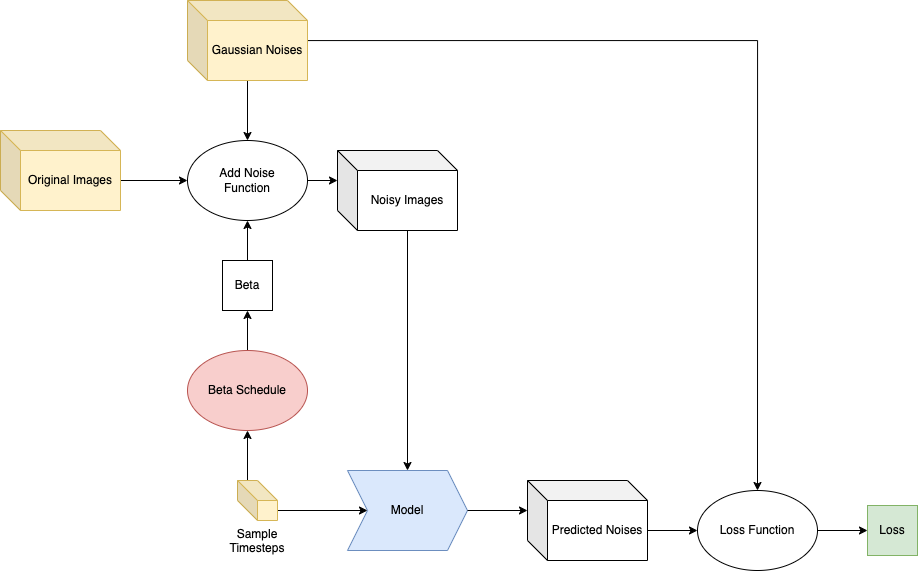

The diagram above was exported from draw.io. Its source (the exported page's mxGraphModel, read from the mxfile embedded in the PNG):
<mxGraphModel dx="1059" dy="675" grid="1" gridSize="10" guides="1" tooltips="1" connect="1" arrows="1" fold="1" page="1" pageScale="1" pageWidth="1700" pageHeight="1100" math="0" shadow="0">
  <root>
    <mxCell id="0" />
    <mxCell id="1" parent="0" />
    <mxCell id="vHcdsUJvBwSIHfUrbDWg-3" value="Model" style="shape=step;perimeter=stepPerimeter;whiteSpace=wrap;html=1;fixedSize=1;labelBackgroundColor=none;fillColor=#dae8fc;strokeColor=#6c8ebf;" parent="1" vertex="1">
      <mxGeometry x="690" y="840" width="120" height="80" as="geometry" />
    </mxCell>
    <mxCell id="STG6v0s9dP_hLEZZDNCE-16" style="edgeStyle=orthogonalEdgeStyle;rounded=0;orthogonalLoop=1;jettySize=auto;html=1;exitX=0;exitY=0;exitDx=119.99999999999999;exitDy=50;exitPerimeter=0;entryX=0;entryY=0.5;entryDx=0;entryDy=0;" parent="1" source="vHcdsUJvBwSIHfUrbDWg-5" target="STG6v0s9dP_hLEZZDNCE-15" edge="1">
      <mxGeometry relative="1" as="geometry" />
    </mxCell>
    <mxCell id="vHcdsUJvBwSIHfUrbDWg-5" value="Original Images" style="shape=cube;whiteSpace=wrap;html=1;boundedLbl=1;backgroundOutline=1;darkOpacity=0.05;darkOpacity2=0.1;fillColor=#fff2cc;strokeColor=#d6b656;" parent="1" vertex="1">
      <mxGeometry x="343" y="500" width="120" height="80" as="geometry" />
    </mxCell>
    <mxCell id="STG6v0s9dP_hLEZZDNCE-27" style="edgeStyle=orthogonalEdgeStyle;rounded=0;orthogonalLoop=1;jettySize=auto;html=1;exitX=0;exitY=0;exitDx=10;exitDy=0;exitPerimeter=0;entryX=0.5;entryY=1;entryDx=0;entryDy=0;" parent="1" source="vHcdsUJvBwSIHfUrbDWg-6" target="STG6v0s9dP_hLEZZDNCE-3" edge="1">
      <mxGeometry relative="1" as="geometry" />
    </mxCell>
    <mxCell id="STG6v0s9dP_hLEZZDNCE-28" style="edgeStyle=orthogonalEdgeStyle;rounded=0;orthogonalLoop=1;jettySize=auto;html=1;exitX=0;exitY=0;exitDx=40;exitDy=30;exitPerimeter=0;" parent="1" source="vHcdsUJvBwSIHfUrbDWg-6" target="vHcdsUJvBwSIHfUrbDWg-3" edge="1">
      <mxGeometry relative="1" as="geometry" />
    </mxCell>
    <mxCell id="vHcdsUJvBwSIHfUrbDWg-6" value="Sample Timesteps" style="shape=cube;whiteSpace=wrap;html=1;boundedLbl=1;backgroundOutline=1;darkOpacity=0.05;darkOpacity2=0.1;labelPosition=center;verticalLabelPosition=bottom;align=center;verticalAlign=top;fillColor=#fff2cc;strokeColor=#d6b656;" parent="1" vertex="1">
      <mxGeometry x="580" y="850" width="40" height="40" as="geometry" />
    </mxCell>
    <mxCell id="STG6v0s9dP_hLEZZDNCE-21" style="edgeStyle=orthogonalEdgeStyle;rounded=0;orthogonalLoop=1;jettySize=auto;html=1;exitX=0;exitY=0;exitDx=70;exitDy=80;exitPerimeter=0;entryX=0.5;entryY=0;entryDx=0;entryDy=0;" parent="1" source="vHcdsUJvBwSIHfUrbDWg-11" target="vHcdsUJvBwSIHfUrbDWg-3" edge="1">
      <mxGeometry relative="1" as="geometry" />
    </mxCell>
    <mxCell id="vHcdsUJvBwSIHfUrbDWg-11" value="Noisy Images" style="shape=cube;whiteSpace=wrap;html=1;boundedLbl=1;backgroundOutline=1;darkOpacity=0.05;darkOpacity2=0.1;" parent="1" vertex="1">
      <mxGeometry x="680" y="520" width="120" height="80" as="geometry" />
    </mxCell>
    <mxCell id="STG6v0s9dP_hLEZZDNCE-13" style="edgeStyle=orthogonalEdgeStyle;rounded=0;orthogonalLoop=1;jettySize=auto;html=1;entryX=0.5;entryY=0;entryDx=0;entryDy=0;" parent="1" source="vHcdsUJvBwSIHfUrbDWg-12" target="vHcdsUJvBwSIHfUrbDWg-27" edge="1">
      <mxGeometry relative="1" as="geometry" />
    </mxCell>
    <mxCell id="STG6v0s9dP_hLEZZDNCE-17" style="edgeStyle=orthogonalEdgeStyle;rounded=0;orthogonalLoop=1;jettySize=auto;html=1;entryX=0.5;entryY=0;entryDx=0;entryDy=0;" parent="1" source="vHcdsUJvBwSIHfUrbDWg-12" target="STG6v0s9dP_hLEZZDNCE-15" edge="1">
      <mxGeometry relative="1" as="geometry" />
    </mxCell>
    <mxCell id="vHcdsUJvBwSIHfUrbDWg-12" value="Gaussian Noises" style="shape=cube;whiteSpace=wrap;html=1;boundedLbl=1;backgroundOutline=1;darkOpacity=0.05;darkOpacity2=0.1;fillColor=#fff2cc;strokeColor=#d6b656;" parent="1" vertex="1">
      <mxGeometry x="530" y="370" width="120" height="80" as="geometry" />
    </mxCell>
    <mxCell id="vHcdsUJvBwSIHfUrbDWg-28" style="edgeStyle=orthogonalEdgeStyle;rounded=0;orthogonalLoop=1;jettySize=auto;html=1;exitX=0;exitY=0;exitDx=120;exitDy=50;exitPerimeter=0;entryX=0;entryY=0.5;entryDx=0;entryDy=0;" parent="1" source="vHcdsUJvBwSIHfUrbDWg-23" target="vHcdsUJvBwSIHfUrbDWg-27" edge="1">
      <mxGeometry relative="1" as="geometry" />
    </mxCell>
    <mxCell id="vHcdsUJvBwSIHfUrbDWg-23" value="Predicted Noises" style="shape=cube;whiteSpace=wrap;html=1;boundedLbl=1;backgroundOutline=1;darkOpacity=0.05;darkOpacity2=0.1;" parent="1" vertex="1">
      <mxGeometry x="870" y="850" width="120" height="80" as="geometry" />
    </mxCell>
    <mxCell id="vHcdsUJvBwSIHfUrbDWg-24" style="edgeStyle=orthogonalEdgeStyle;rounded=0;orthogonalLoop=1;jettySize=auto;html=1;exitX=1;exitY=0.5;exitDx=0;exitDy=0;entryX=0;entryY=0;entryDx=0;entryDy=30;entryPerimeter=0;" parent="1" source="vHcdsUJvBwSIHfUrbDWg-3" target="vHcdsUJvBwSIHfUrbDWg-23" edge="1">
      <mxGeometry relative="1" as="geometry" />
    </mxCell>
    <mxCell id="STG6v0s9dP_hLEZZDNCE-6" style="edgeStyle=orthogonalEdgeStyle;rounded=0;orthogonalLoop=1;jettySize=auto;html=1;exitX=1;exitY=0.5;exitDx=0;exitDy=0;entryX=0;entryY=0.5;entryDx=0;entryDy=0;" parent="1" source="vHcdsUJvBwSIHfUrbDWg-27" target="STG6v0s9dP_hLEZZDNCE-5" edge="1">
      <mxGeometry relative="1" as="geometry" />
    </mxCell>
    <mxCell id="vHcdsUJvBwSIHfUrbDWg-27" value="Loss Function" style="ellipse;whiteSpace=wrap;html=1;" parent="1" vertex="1">
      <mxGeometry x="1040" y="860" width="120" height="80" as="geometry" />
    </mxCell>
    <mxCell id="STG6v0s9dP_hLEZZDNCE-29" style="edgeStyle=orthogonalEdgeStyle;rounded=0;orthogonalLoop=1;jettySize=auto;html=1;entryX=0.5;entryY=1;entryDx=0;entryDy=0;" parent="1" source="STG6v0s9dP_hLEZZDNCE-3" target="STG6v0s9dP_hLEZZDNCE-4" edge="1">
      <mxGeometry relative="1" as="geometry" />
    </mxCell>
    <mxCell id="STG6v0s9dP_hLEZZDNCE-3" value="Beta Schedule" style="ellipse;whiteSpace=wrap;html=1;fillColor=#f8cecc;strokeColor=#b85450;" parent="1" vertex="1">
      <mxGeometry x="530" y="720" width="120" height="80" as="geometry" />
    </mxCell>
    <mxCell id="STG6v0s9dP_hLEZZDNCE-18" style="edgeStyle=orthogonalEdgeStyle;rounded=0;orthogonalLoop=1;jettySize=auto;html=1;entryX=0.5;entryY=1;entryDx=0;entryDy=0;" parent="1" source="STG6v0s9dP_hLEZZDNCE-4" target="STG6v0s9dP_hLEZZDNCE-15" edge="1">
      <mxGeometry relative="1" as="geometry" />
    </mxCell>
    <mxCell id="STG6v0s9dP_hLEZZDNCE-4" value="Beta" style="whiteSpace=wrap;html=1;aspect=fixed;" parent="1" vertex="1">
      <mxGeometry x="565" y="630" width="50" height="50" as="geometry" />
    </mxCell>
    <mxCell id="STG6v0s9dP_hLEZZDNCE-5" value="Loss" style="whiteSpace=wrap;html=1;aspect=fixed;fillColor=#d5e8d4;strokeColor=#82b366;" parent="1" vertex="1">
      <mxGeometry x="1210" y="875" width="50" height="50" as="geometry" />
    </mxCell>
    <mxCell id="STG6v0s9dP_hLEZZDNCE-15" value="Add Noise&lt;br&gt;Function" style="ellipse;whiteSpace=wrap;html=1;" parent="1" vertex="1">
      <mxGeometry x="530" y="510" width="120" height="80" as="geometry" />
    </mxCell>
    <mxCell id="STG6v0s9dP_hLEZZDNCE-31" style="edgeStyle=orthogonalEdgeStyle;rounded=0;orthogonalLoop=1;jettySize=auto;html=1;exitX=1;exitY=0.5;exitDx=0;exitDy=0;entryX=0;entryY=0;entryDx=0;entryDy=30;entryPerimeter=0;" parent="1" source="STG6v0s9dP_hLEZZDNCE-15" target="vHcdsUJvBwSIHfUrbDWg-11" edge="1">
      <mxGeometry relative="1" as="geometry" />
    </mxCell>
  </root>
</mxGraphModel>